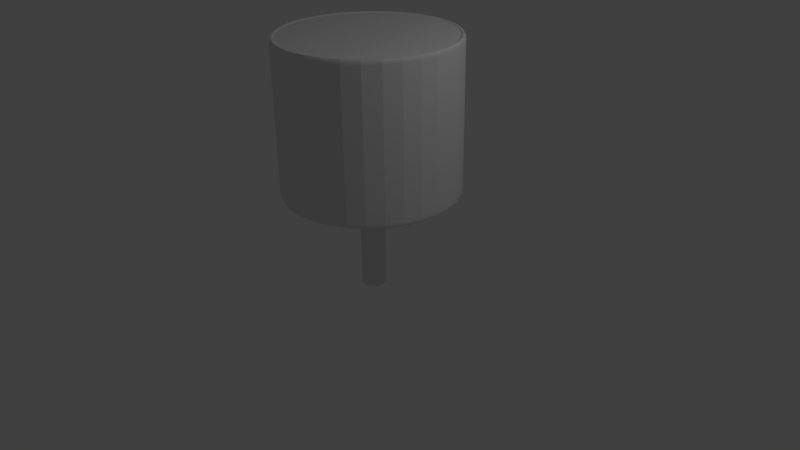 # Source: mallet.blend  (saved by Blender 2.68.0; exported with 4.5.12 LTS)
import bpy
from mathutils import Matrix  # noqa: F401  (used for matrix-valued properties, if any)

bpy.ops.wm.read_factory_settings(use_empty=True)
scene = bpy.context.scene
scene.name = 'Scene'

# ---- collections
col_collection_1 = bpy.data.collections.new('Collection 1'); scene.collection.children.link(col_collection_1)

# ---- materials (node trees are filled in below, after node groups)
mat_mallethead = bpy.data.materials.new('malletHead')
mat_mallethead.alpha_threshold = 0.0
mat_mallethead.use_transparent_shadow = False
mat_mallethead.roughness = 0.5
mat_mallethead.line_color = (0.0, 0.0, 0.0, 1.0)
mat_mallethandle = bpy.data.materials.new('malletHandle')
mat_mallethandle.alpha_threshold = 0.0
mat_mallethandle.use_transparent_shadow = False
mat_mallethandle.roughness = 0.5
mat_mallethandle.line_color = (0.0, 0.0, 0.0, 1.0)

# ---- material node trees

# ---- world
world_world = bpy.data.worlds.new('World'); scene.world = world_world
world_world.color = (0.05088, 0.05088, 0.05088)
world_world.use_sun_shadow = False
world_world.sun_shadow_jitter_overblur = 0.0
world_world.cycles.sampling_method = 'MANUAL'
world_world.cycles.sample_map_resolution = 256

# ---- cameras
cam_camera = bpy.data.cameras.new('Camera')
cam_camera.clip_end = 100.0
cam_camera.lens = 35.0
cam_camera.sensor_width = 32.0
cam_camera.sensor_height = 18.0
cam_camera.ortho_scale = 7.314
cam_camera.dof.focus_distance = 0.0
cam_camera.dof.aperture_fstop = 128.0

# ---- lights
light_lamp = bpy.data.lights.new('Lamp', 'POINT')
light_lamp.transmission_factor = 0.0
light_lamp.cutoff_distance = 30.0
light_lamp.energy = 100.0
light_lamp.shadow_buffer_clip_start = 1.001
light_lamp.shadow_soft_size = 0.1
light_lamp.shadow_maximum_resolution = 0.006
light_lamp.use_absolute_resolution = True
light_lamp.cycles.use_multiple_importance_sampling = False

# ---- meshes
me_cylinder_001 = bpy.data.meshes.new('Cylinder.001')
me_cylinder_001.from_pydata([(0.0, 0.1551, -0.3849), (0.0, 0.1551, 1.115), (0.05935, 0.1433, -0.3849), (0.05935, 0.1433, 1.115), (0.1097, 0.1097, -0.3849), (0.1097, 0.1097, 1.115), (0.1433, 0.05935, -0.3849), (0.1433, 0.05935, 1.115), (0.1551, -6.78e-09, -0.3849), (0.1551, -6.78e-09, 1.115), (0.1433, -0.05935, -0.3849), (0.1433, -0.05935, 1.115), (0.1097, -0.1097, -0.3849), (0.1097, -0.1097, 1.115), (0.05935, -0.1433, -0.3849), (0.05935, -0.1433, 1.115), (2.342e-08, -0.1551, -0.3849), (2.342e-08, -0.1551, 1.115), (-0.05935, -0.1433, -0.3849), (-0.05935, -0.1433, 1.115), (-0.1097, -0.1097, -0.3849), (-0.1097, -0.1097, 1.115), (-0.1433, -0.05935, -0.3849), (-0.1433, -0.05935, 1.115), (-0.1551, 1.85e-09, -0.3849), (-0.1551, 1.85e-09, 1.115), (-0.1433, 0.05935, -0.3849), (-0.1433, 0.05935, 1.115), (-0.1097, 0.1097, -0.3849), (-0.1097, 0.1097, 1.115), (-0.05935, 0.1433, -0.3849), (-0.05935, 0.1433, 1.115), (0.05935, -0.1433, -0.3849), (0.05935, -0.1433, 1.115), (-6.706e-08, 1.125, 2.815), (2.012e-07, 1.068, 2.852), (-6.706e-08, 1.121, 2.84), (2.012e-07, 1.108, 2.862), (2.012e-07, 1.09, 2.863), (0.2195, 1.103, 2.815), (0.2084, 1.048, 2.852), (0.2186, 1.099, 2.84), (0.2162, 1.087, 2.862), (0.2127, 1.069, 2.863), (0.4305, 1.039, 2.815), (0.4089, 0.9871, 2.852), (0.4288, 1.035, 2.84), (0.4241, 1.024, 2.862), (0.4171, 1.007, 2.863), (0.625, 0.9354, 2.815), (0.5936, 0.8884, 2.852), (0.6226, 0.9318, 2.84), (0.6158, 0.9215, 2.862), (0.6056, 0.9063, 2.863), (0.7955, 0.7955, 2.815), (0.7555, 0.7555, 2.852), (0.7924, 0.7924, 2.84), (0.7837, 0.7837, 2.862), (0.7708, 0.7708, 2.863), (0.9354, 0.625, 2.815), (0.8884, 0.5936, 2.852), (0.9318, 0.6226, 2.84), (0.9215, 0.6158, 2.862), (0.9063, 0.6056, 2.863), (1.039, 0.4305, 2.815), (0.9871, 0.4089, 2.852), (1.035, 0.4288, 2.84), (1.024, 0.4241, 2.862), (1.007, 0.4171, 2.863), (1.103, 0.2195, 2.815), (1.048, 0.2084, 2.852), (1.099, 0.2186, 2.84), (1.087, 0.2162, 2.862), (1.069, 0.2127, 2.863), (1.125, 8.494e-08, 2.815), (1.068, 6.706e-08, 2.852), (1.121, 8.172e-08, 2.84), (1.108, 7.727e-08, 2.862), (1.09, 7.216e-08, 2.863), (1.103, -0.2195, 2.815), (1.048, -0.2084, 2.852), (1.099, -0.2186, 2.84), (1.087, -0.2162, 2.862), (1.069, -0.2127, 2.863), (1.039, -0.4305, 2.815), (0.9871, -0.4089, 2.852), (1.035, -0.4288, 2.84), (1.024, -0.4241, 2.862), (1.007, -0.4171, 2.863), (0.9354, -0.625, 2.815), (0.8884, -0.5936, 2.852), (0.9318, -0.6226, 2.84), (0.9215, -0.6158, 2.862), (0.9063, -0.6056, 2.863), (0.7955, -0.7955, 2.815), (0.7555, -0.7555, 2.852), (0.7924, -0.7924, 2.84), (0.7837, -0.7837, 2.862), (0.7708, -0.7708, 2.863), (0.625, -0.9354, 2.815), (0.5936, -0.8884, 2.852), (0.6226, -0.9318, 2.84), (0.6158, -0.9215, 2.862), (0.6056, -0.9063, 2.863), (0.4305, -1.039, 2.815), (0.4089, -0.9871, 2.852), (0.4288, -1.035, 2.84), (0.4241, -1.024, 2.862), (0.4171, -1.007, 2.863), (0.2195, -1.103, 2.815), (0.2084, -1.048, 2.852), (0.2186, -1.099, 2.84), (0.2162, -1.087, 2.862), (0.2127, -1.069, 2.863), (-3.353e-07, -1.125, 2.815), (-3.353e-07, -1.068, 2.852), (-3.353e-07, -1.121, 2.84), (-3.353e-07, -1.108, 2.862), (-3.353e-07, -1.09, 2.863), (-0.2195, -1.103, 2.815), (-0.2084, -1.048, 2.852), (-0.2186, -1.099, 2.84), (-0.2162, -1.087, 2.862), (-0.2127, -1.069, 2.863), (-0.4305, -1.039, 2.815), (-0.4089, -0.9871, 2.852), (-0.4288, -1.035, 2.84), (-0.4241, -1.024, 2.862), (-0.4171, -1.007, 2.863), (-0.625, -0.9354, 2.815), (-0.5936, -0.8884, 2.852), (-0.6226, -0.9318, 2.84), (-0.6158, -0.9215, 2.862), (-0.6056, -0.9063, 2.863), (-0.7955, -0.7955, 2.815), (-0.7555, -0.7555, 2.852), (-0.7924, -0.7924, 2.84), (-0.7837, -0.7837, 2.862), (-0.7708, -0.7708, 2.863), (-0.9354, -0.625, 2.815), (-0.8884, -0.5936, 2.852), (-0.9318, -0.6226, 2.84), (-0.9215, -0.6158, 2.862), (-0.9063, -0.6056, 2.863), (-1.039, -0.4305, 2.815), (-0.9871, -0.4089, 2.852), (-1.035, -0.4288, 2.84), (-1.024, -0.4241, 2.862), (-1.007, -0.4171, 2.863), (-1.103, -0.2195, 2.815), (-1.048, -0.2084, 2.852), (-1.099, -0.2186, 2.84), (-1.087, -0.2162, 2.862), (-1.069, -0.2127, 2.863), (-1.125, 1.086e-06, 2.815), (-1.068, 1.324e-06, 2.852), (-1.121, 1.146e-06, 2.84), (-1.108, 1.212e-06, 2.862), (-1.09, 1.274e-06, 2.863), (-1.103, 0.2195, 2.815), (-1.048, 0.2085, 2.852), (-1.099, 0.2186, 2.84), (-1.087, 0.2162, 2.862), (-1.069, 0.2127, 2.863), (-1.039, 0.4305, 2.815), (-0.9871, 0.4089, 2.852), (-1.035, 0.4288, 2.84), (-1.024, 0.4241, 2.862), (-1.007, 0.4171, 2.863), (-0.9354, 0.625, 2.815), (-0.8884, 0.5936, 2.852), (-0.9318, 0.6226, 2.84), (-0.9215, 0.6158, 2.862), (-0.9063, 0.6056, 2.863), (-0.7955, 0.7955, 2.815), (-0.7555, 0.7555, 2.852), (-0.7924, 0.7924, 2.84), (-0.7837, 0.7837, 2.862), (-0.7708, 0.7708, 2.863), (-0.625, 0.9354, 2.815), (-0.5936, 0.8884, 2.852), (-0.6226, 0.9318, 2.84), (-0.6158, 0.9215, 2.862), (-0.6056, 0.9063, 2.863), (-0.4305, 1.039, 2.815), (-0.4089, 0.9871, 2.852), (-0.4288, 1.035, 2.84), (-0.4241, 1.024, 2.862), (-0.4171, 1.007, 2.863), (-0.2195, 1.103, 2.815), (-0.2084, 1.048, 2.852), (-0.2186, 1.099, 2.84), (-0.2162, 1.087, 2.862), (-0.2127, 1.069, 2.863), (-6.706e-08, 1.125, 0.9691), (2.012e-07, 1.068, 0.929), (-6.706e-08, 1.121, 0.9404), (2.012e-07, 1.108, 0.9161), (2.012e-07, 1.09, 0.9154), (0.2195, 1.103, 0.9691), (0.2084, 1.048, 0.929), (0.2186, 1.099, 0.9404), (0.2162, 1.087, 0.9161), (0.2127, 1.069, 0.9154), (0.4305, 1.039, 0.9691), (0.4089, 0.9871, 0.929), (0.4288, 1.035, 0.9404), (0.4241, 1.024, 0.9161), (0.4171, 1.007, 0.9154), (0.625, 0.9354, 0.9691), (0.5936, 0.8884, 0.929), (0.6226, 0.9318, 0.9404), (0.6158, 0.9215, 0.9161), (0.6056, 0.9063, 0.9154), (0.7955, 0.7955, 0.9691), (0.7555, 0.7555, 0.929), (0.7924, 0.7924, 0.9404), (0.7837, 0.7837, 0.9161), (0.7708, 0.7708, 0.9154), (0.9354, 0.625, 0.9691), (0.8884, 0.5936, 0.929), (0.9318, 0.6226, 0.9404), (0.9215, 0.6158, 0.9161), (0.9063, 0.6056, 0.9154), (1.039, 0.4305, 0.9691), (0.9871, 0.4089, 0.929), (1.035, 0.4288, 0.9404), (1.024, 0.4241, 0.9161), (1.007, 0.4171, 0.9154), (1.103, 0.2195, 0.9691), (1.048, 0.2084, 0.929), (1.099, 0.2186, 0.9404), (1.087, 0.2162, 0.9161), (1.069, 0.2127, 0.9154), (1.125, 8.494e-08, 0.9691), (1.068, 6.706e-08, 0.929), (1.121, 8.172e-08, 0.9404), (1.108, 7.727e-08, 0.9161), (1.09, 7.216e-08, 0.9154), (1.103, -0.2195, 0.9691), (1.048, -0.2084, 0.929), (1.099, -0.2186, 0.9404), (1.087, -0.2162, 0.9161), (1.069, -0.2127, 0.9154), (1.039, -0.4305, 0.9691), (0.9871, -0.4089, 0.929), (1.035, -0.4288, 0.9404), (1.024, -0.4241, 0.9161), (1.007, -0.4171, 0.9154), (0.9354, -0.625, 0.9691), (0.8884, -0.5936, 0.929), (0.9318, -0.6226, 0.9404), (0.9215, -0.6158, 0.9161), (0.9063, -0.6056, 0.9154), (0.7955, -0.7955, 0.9691), (0.7555, -0.7555, 0.929), (0.7924, -0.7924, 0.9404), (0.7837, -0.7837, 0.9161), (0.7708, -0.7708, 0.9154), (0.625, -0.9354, 0.9691), (0.5936, -0.8884, 0.929), (0.6226, -0.9318, 0.9404), (0.6158, -0.9215, 0.9161), (0.6056, -0.9063, 0.9154), (0.4305, -1.039, 0.9691), (0.4089, -0.9871, 0.929), (0.4288, -1.035, 0.9404), (0.4241, -1.024, 0.9161), (0.4171, -1.007, 0.9154), (0.2195, -1.103, 0.9691), (0.2084, -1.048, 0.929), (0.2186, -1.099, 0.9404), (0.2162, -1.087, 0.9161), (0.2127, -1.069, 0.9154), (-3.353e-07, -1.125, 0.9691), (-3.353e-07, -1.068, 0.929), (-3.353e-07, -1.121, 0.9404), (-3.353e-07, -1.108, 0.9161), (-3.353e-07, -1.09, 0.9154), (-0.2195, -1.103, 0.9691), (-0.2084, -1.048, 0.929), (-0.2186, -1.099, 0.9404), (-0.2162, -1.087, 0.9161), (-0.2127, -1.069, 0.9154), (-0.4305, -1.039, 0.9691), (-0.4089, -0.9871, 0.929), (-0.4288, -1.035, 0.9404), (-0.4241, -1.024, 0.9161), (-0.4171, -1.007, 0.9154), (-0.625, -0.9354, 0.9691), (-0.5936, -0.8884, 0.929), (-0.6226, -0.9318, 0.9404), (-0.6158, -0.9215, 0.9161), (-0.6056, -0.9063, 0.9154), (-0.7955, -0.7955, 0.9691), (-0.7555, -0.7555, 0.929), (-0.7924, -0.7924, 0.9404), (-0.7837, -0.7837, 0.9161), (-0.7708, -0.7708, 0.9154), (-0.9354, -0.625, 0.9691), (-0.8884, -0.5936, 0.929), (-0.9318, -0.6226, 0.9404), (-0.9215, -0.6158, 0.9161), (-0.9063, -0.6056, 0.9154), (-1.039, -0.4305, 0.9691), (-0.9871, -0.4089, 0.929), (-1.035, -0.4288, 0.9404), (-1.024, -0.4241, 0.9161), (-1.007, -0.4171, 0.9154), (-1.103, -0.2195, 0.9691), (-1.048, -0.2084, 0.929), (-1.099, -0.2186, 0.9404), (-1.087, -0.2162, 0.9161), (-1.069, -0.2127, 0.9154), (-1.125, 1.086e-06, 0.9691), (-1.068, 1.324e-06, 0.929), (-1.121, 1.146e-06, 0.9404), (-1.108, 1.212e-06, 0.9161), (-1.09, 1.274e-06, 0.9154), (-1.103, 0.2195, 0.9691), (-1.048, 0.2085, 0.929), (-1.099, 0.2186, 0.9404), (-1.087, 0.2162, 0.9161), (-1.069, 0.2127, 0.9154), (-1.039, 0.4305, 0.9691), (-0.9871, 0.4089, 0.929), (-1.035, 0.4288, 0.9404), (-1.024, 0.4241, 0.9161), (-1.007, 0.4171, 0.9154), (-0.9354, 0.625, 0.9691), (-0.8884, 0.5936, 0.929), (-0.9318, 0.6226, 0.9404), (-0.9215, 0.6158, 0.9161), (-0.9063, 0.6056, 0.9154), (-0.7955, 0.7955, 0.9691), (-0.7555, 0.7555, 0.929), (-0.7924, 0.7924, 0.9404), (-0.7837, 0.7837, 0.9161), (-0.7708, 0.7708, 0.9154), (-0.625, 0.9354, 0.9691), (-0.5936, 0.8884, 0.929), (-0.6226, 0.9318, 0.9404), (-0.6158, 0.9215, 0.9161), (-0.6056, 0.9063, 0.9154), (-0.4305, 1.039, 0.9691), (-0.4089, 0.9871, 0.929), (-0.4288, 1.035, 0.9404), (-0.4241, 1.024, 0.9161), (-0.4171, 1.007, 0.9154), (-0.2195, 1.103, 0.9691), (-0.2084, 1.048, 0.929), (-0.2186, 1.099, 0.9404), (-0.2162, 1.087, 0.9161), (-0.2127, 1.069, 0.9154), (-0.2195, 1.103, 1.888), (0.0, 1.125, 1.888), (0.2195, 1.103, 1.888), (0.4305, 1.039, 1.888), (0.625, 0.9354, 1.888), (0.7955, 0.7955, 1.888), (0.9354, 0.625, 1.888), (1.039, 0.4305, 1.888), (1.103, 0.2195, 1.888), (1.125, 8.494e-08, 1.888), (1.103, -0.2195, 1.888), (1.039, -0.4305, 1.888), (0.9354, -0.625, 1.888), (0.7955, -0.7955, 1.888), (0.625, -0.9354, 1.888), (0.4305, -1.039, 1.888), (0.2195, -1.103, 1.888), (-2.682e-07, -1.125, 1.888), (-0.2195, -1.103, 1.888), (-0.4305, -1.039, 1.888), (-0.625, -0.9354, 1.888), (-0.7955, -0.7955, 1.888), (-0.9354, -0.625, 1.888), (-1.039, -0.4305, 1.888), (-1.103, -0.2195, 1.888), (-1.125, 1.086e-06, 1.888), (-1.103, 0.2195, 1.888), (-1.039, 0.4305, 1.888), (-0.9354, 0.625, 1.888), (-0.7955, 0.7955, 1.888), (-0.625, 0.9354, 1.888), (-0.4305, 1.039, 1.888)], [(33, 32)], [(0, 1, 3, 2), (2, 3, 5, 4), (4, 5, 7, 6), (6, 7, 9, 8), (8, 9, 11, 10), (10, 11, 13, 12), (12, 13, 15, 14), (14, 15, 17, 16), (16, 17, 19, 18), (18, 19, 21, 20), (20, 21, 23, 22), (22, 23, 25, 24), (24, 25, 27, 26), (26, 27, 29, 28), (3, 1, 31, 29, 27, 25, 23, 21, 19, 17, 15, 13, 11, 9, 7, 5), (30, 31, 1, 0), (28, 29, 31, 30), (0, 2, 4, 6, 8, 10, 12, 14, 16, 18, 20, 22, 24, 26, 28, 30), (355, 34, 39, 356), (358, 49, 54, 359), (359, 54, 59, 360), (360, 59, 64, 361), (361, 64, 69, 362), (362, 69, 74, 363), (363, 74, 79, 364), (364, 79, 84, 365), (365, 84, 89, 366), (366, 89, 94, 367), (367, 94, 99, 368), (368, 99, 104, 369), (369, 104, 109, 370), (370, 109, 114, 371), (371, 114, 119, 372), (372, 119, 124, 373), (373, 124, 129, 374), (374, 129, 134, 375), (375, 134, 139, 376), (376, 139, 144, 377), (377, 144, 149, 378), (378, 149, 154, 379), (379, 154, 159, 380), (380, 159, 164, 381), (381, 164, 169, 382), (382, 169, 174, 383), (383, 174, 179, 384), (384, 179, 184, 385), (385, 184, 189, 354), (357, 44, 49, 358), (40, 35, 190, 185, 180, 175, 170, 165, 160, 155, 150, 145, 140, 135, 130, 125, 120, 115, 110, 105, 100, 95, 90, 85, 80, 75, 70, 65, 60, 55, 50, 45), (354, 189, 34, 355), (39, 34, 36, 41), (41, 36, 37, 42), (42, 37, 38, 43), (43, 38, 35, 40), (44, 39, 41, 46), (46, 41, 42, 47), (47, 42, 43, 48), (48, 43, 40, 45), (49, 44, 46, 51), (51, 46, 47, 52), (52, 47, 48, 53), (53, 48, 45, 50), (54, 49, 51, 56), (56, 51, 52, 57), (57, 52, 53, 58), (58, 53, 50, 55), (59, 54, 56, 61), (61, 56, 57, 62), (62, 57, 58, 63), (63, 58, 55, 60), (64, 59, 61, 66), (66, 61, 62, 67), (67, 62, 63, 68), (68, 63, 60, 65), (69, 64, 66, 71), (71, 66, 67, 72), (72, 67, 68, 73), (73, 68, 65, 70), (74, 69, 71, 76), (76, 71, 72, 77), (77, 72, 73, 78), (78, 73, 70, 75), (79, 74, 76, 81), (81, 76, 77, 82), (82, 77, 78, 83), (83, 78, 75, 80), (84, 79, 81, 86), (86, 81, 82, 87), (87, 82, 83, 88), (88, 83, 80, 85), (89, 84, 86, 91), (91, 86, 87, 92), (92, 87, 88, 93), (93, 88, 85, 90), (94, 89, 91, 96), (96, 91, 92, 97), (97, 92, 93, 98), (98, 93, 90, 95), (99, 94, 96, 101), (101, 96, 97, 102), (102, 97, 98, 103), (103, 98, 95, 100), (104, 99, 101, 106), (106, 101, 102, 107), (107, 102, 103, 108), (108, 103, 100, 105), (109, 104, 106, 111), (111, 106, 107, 112), (112, 107, 108, 113), (113, 108, 105, 110), (114, 109, 111, 116), (116, 111, 112, 117), (117, 112, 113, 118), (118, 113, 110, 115), (119, 114, 116, 121), (121, 116, 117, 122), (122, 117, 118, 123), (123, 118, 115, 120), (124, 119, 121, 126), (126, 121, 122, 127), (127, 122, 123, 128), (128, 123, 120, 125), (129, 124, 126, 131), (131, 126, 127, 132), (132, 127, 128, 133), (133, 128, 125, 130), (134, 129, 131, 136), (136, 131, 132, 137), (137, 132, 133, 138), (138, 133, 130, 135), (139, 134, 136, 141), (141, 136, 137, 142), (142, 137, 138, 143), (143, 138, 135, 140), (144, 139, 141, 146), (146, 141, 142, 147), (147, 142, 143, 148), (148, 143, 140, 145), (149, 144, 146, 151), (151, 146, 147, 152), (152, 147, 148, 153), (153, 148, 145, 150), (154, 149, 151, 156), (156, 151, 152, 157), (157, 152, 153, 158), (158, 153, 150, 155), (159, 154, 156, 161), (161, 156, 157, 162), (162, 157, 158, 163), (163, 158, 155, 160), (164, 159, 161, 166), (166, 161, 162, 167), (167, 162, 163, 168), (168, 163, 160, 165), (169, 164, 166, 171), (171, 166, 167, 172), (172, 167, 168, 173), (173, 168, 165, 170), (174, 169, 171, 176), (176, 171, 172, 177), (177, 172, 173, 178), (178, 173, 170, 175), (179, 174, 176, 181), (181, 176, 177, 182), (182, 177, 178, 183), (183, 178, 175, 180), (184, 179, 181, 186), (186, 181, 182, 187), (187, 182, 183, 188), (188, 183, 180, 185), (189, 184, 186, 191), (191, 186, 187, 192), (192, 187, 188, 193), (193, 188, 185, 190), (34, 189, 191, 36), (36, 191, 192, 37), (37, 192, 193, 38), (38, 193, 190, 35), (356, 39, 44, 357), (355, 356, 199, 194), (358, 359, 214, 209), (359, 360, 219, 214), (360, 361, 224, 219), (361, 362, 229, 224), (362, 363, 234, 229), (363, 364, 239, 234), (364, 365, 244, 239), (365, 366, 249, 244), (366, 367, 254, 249), (367, 368, 259, 254), (368, 369, 264, 259), (369, 370, 269, 264), (370, 371, 274, 269), (371, 372, 279, 274), (372, 373, 284, 279), (373, 374, 289, 284), (374, 375, 294, 289), (375, 376, 299, 294), (376, 377, 304, 299), (377, 378, 309, 304), (378, 379, 314, 309), (379, 380, 319, 314), (380, 381, 324, 319), (381, 382, 329, 324), (382, 383, 334, 329), (383, 384, 339, 334), (384, 385, 344, 339), (385, 354, 349, 344), (357, 358, 209, 204), (200, 205, 210, 215, 220, 225, 230, 235, 240, 245, 250, 255, 260, 265, 270, 275, 280, 285, 290, 295, 300, 305, 310, 315, 320, 325, 330, 335, 340, 345, 350, 195), (354, 355, 194, 349), (199, 201, 196, 194), (201, 202, 197, 196), (202, 203, 198, 197), (203, 200, 195, 198), (204, 206, 201, 199), (206, 207, 202, 201), (207, 208, 203, 202), (208, 205, 200, 203), (209, 211, 206, 204), (211, 212, 207, 206), (212, 213, 208, 207), (213, 210, 205, 208), (214, 216, 211, 209), (216, 217, 212, 211), (217, 218, 213, 212), (218, 215, 210, 213), (219, 221, 216, 214), (221, 222, 217, 216), (222, 223, 218, 217), (223, 220, 215, 218), (224, 226, 221, 219), (226, 227, 222, 221), (227, 228, 223, 222), (228, 225, 220, 223), (229, 231, 226, 224), (231, 232, 227, 226), (232, 233, 228, 227), (233, 230, 225, 228), (234, 236, 231, 229), (236, 237, 232, 231), (237, 238, 233, 232), (238, 235, 230, 233), (239, 241, 236, 234), (241, 242, 237, 236), (242, 243, 238, 237), (243, 240, 235, 238), (244, 246, 241, 239), (246, 247, 242, 241), (247, 248, 243, 242), (248, 245, 240, 243), (249, 251, 246, 244), (251, 252, 247, 246), (252, 253, 248, 247), (253, 250, 245, 248), (254, 256, 251, 249), (256, 257, 252, 251), (257, 258, 253, 252), (258, 255, 250, 253), (259, 261, 256, 254), (261, 262, 257, 256), (262, 263, 258, 257), (263, 260, 255, 258), (264, 266, 261, 259), (266, 267, 262, 261), (267, 268, 263, 262), (268, 265, 260, 263), (269, 271, 266, 264), (271, 272, 267, 266), (272, 273, 268, 267), (273, 270, 265, 268), (274, 276, 271, 269), (276, 277, 272, 271), (277, 278, 273, 272), (278, 275, 270, 273), (279, 281, 276, 274), (281, 282, 277, 276), (282, 283, 278, 277), (283, 280, 275, 278), (284, 286, 281, 279), (286, 287, 282, 281), (287, 288, 283, 282), (288, 285, 280, 283), (289, 291, 286, 284), (291, 292, 287, 286), (292, 293, 288, 287), (293, 290, 285, 288), (294, 296, 291, 289), (296, 297, 292, 291), (297, 298, 293, 292), (298, 295, 290, 293), (299, 301, 296, 294), (301, 302, 297, 296), (302, 303, 298, 297), (303, 300, 295, 298), (304, 306, 301, 299), (306, 307, 302, 301), (307, 308, 303, 302), (308, 305, 300, 303), (309, 311, 306, 304), (311, 312, 307, 306), (312, 313, 308, 307), (313, 310, 305, 308), (314, 316, 311, 309), (316, 317, 312, 311), (317, 318, 313, 312), (318, 315, 310, 313), (319, 321, 316, 314), (321, 322, 317, 316), (322, 323, 318, 317), (323, 320, 315, 318), (324, 326, 321, 319), (326, 327, 322, 321), (327, 328, 323, 322), (328, 325, 320, 323), (329, 331, 326, 324), (331, 332, 327, 326), (332, 333, 328, 327), (333, 330, 325, 328), (334, 336, 331, 329), (336, 337, 332, 331), (337, 338, 333, 332), (338, 335, 330, 333), (339, 341, 336, 334), (341, 342, 337, 336), (342, 343, 338, 337), (343, 340, 335, 338), (344, 346, 341, 339), (346, 347, 342, 341), (347, 348, 343, 342), (348, 345, 340, 343), (349, 351, 346, 344), (351, 352, 347, 346), (352, 353, 348, 347), (353, 350, 345, 348), (194, 196, 351, 349), (196, 197, 352, 351), (197, 198, 353, 352), (198, 195, 350, 353), (356, 357, 204, 199)])
me_cylinder_001.polygons.foreach_set('material_index', [1, 1, 1, 1, 1, 1, 1, 1, 1, 1, 1, 1, 1, 1, 1, 1, 1, 1, 0, 0, 0, 0, 0, 0, 0, 0, 0, 0, 0, 0, 0, 0, 0, 0, 0, 0, 0, 0, 0, 0, 0, 0, 0, 0, 0, 0, 0, 0, 1, 0, 0, 0, 0, 0, 0, 0, 0, 0, 0, 0, 0, 0, 0, 0, 0, 0, 0, 0, 0, 0, 0, 0, 0, 0, 0, 0, 0, 0, 0, 0, 0, 0, 0, 0, 0, 0, 0, 0, 0, 0, 0, 0, 0, 0, 0, 0, 0, 0, 0, 0, 0, 0, 0, 0, 0, 0, 0, 0, 0, 0, 0, 0, 0, 0, 0, 0, 0, 0, 0, 0, 0, 0, 0, 0, 0, 0, 0, 0, 0, 0, 0, 0, 0, 0, 0, 0, 0, 0, 0, 0, 0, 0, 0, 0, 0, 0, 0, 0, 0, 0, 0, 0, 0, 0, 0, 0, 0, 0, 0, 0, 0, 0, 0, 0, 0, 0, 0, 0, 0, 0, 0, 0, 0, 0, 0, 0, 0, 0, 0, 0, 0, 0, 0, 0, 0, 0, 0, 0, 0, 0, 0, 0, 0, 0, 0, 0, 0, 0, 0, 0, 0, 0, 0, 0, 0, 0, 0, 0, 0, 1, 0, 0, 0, 0, 0, 0, 0, 0, 0, 0, 0, 0, 0, 0, 0, 0, 0, 0, 0, 0, 0, 0, 0, 0, 0, 0, 0, 0, 0, 0, 0, 0, 0, 0, 0, 0, 0, 0, 0, 0, 0, 0, 0, 0, 0, 0, 0, 0, 0, 0, 0, 0, 0, 0, 0, 0, 0, 0, 0, 0, 0, 0, 0, 0, 0, 0, 0, 0, 0, 0, 0, 0, 0, 0, 0, 0, 0, 0, 0, 0, 0, 0, 0, 0, 0, 0, 0, 0, 0, 0, 0, 0, 0, 0, 0, 0, 0, 0, 0, 0, 0, 0, 0, 0, 0, 0, 0, 0, 0, 0, 0, 0, 0, 0, 0, 0, 0, 0, 0, 0, 0, 0, 0, 0, 0, 0, 0, 0, 0, 0])
_uv = me_cylinder_001.uv_layers.new(name='UVMap')
_uv.uv.foreach_set('vector', [0.0, 0.0, 0.0, 0.0, 0.0, 0.0, 0.0, 0.0, 0.0, 0.0, 0.0, 0.0, 0.0, 0.0, 0.0, 0.0, 0.0, 0.0, 0.0, 0.0, 0.0, 0.0, 0.0, 0.0, 0.0, 0.0, 0.0, 0.0, 0.0, 0.0, 0.0, 0.0, 0.0, 0.0, 0.0, 0.0, 0.0, 0.0, 0.0, 0.0, 0.0, 0.0, 0.0, 0.0, 0.0, 0.0, 0.0, 0.0, 0.0, 0.0, 0.0, 0.0, 0.0, 0.0, 0.0, 0.0, 0.0, 0.0, 0.0, 0.0, 0.0, 0.0, 0.0, 0.0, 0.0, 0.0, 0.0, 0.0, 0.0, 0.0, 0.0, 0.0, 0.0, 0.0, 0.0, 0.0, 0.0, 0.0, 0.0, 0.0, 0.0, 0.0, 0.0, 0.0, 0.0, 0.0, 0.0, 0.0, 0.0, 0.0, 0.0, 0.0, 0.0, 0.0, 0.0, 0.0, 0.0, 0.0, 0.0, 0.0, 0.0, 0.0, 0.0, 0.0, 0.0, 0.0, 0.0, 0.0, 0.0, 0.0, 0.0, 0.0, 0.0, 0.0, 0.0, 0.0, 0.0, 0.0, 0.0, 0.0, 0.0, 0.0, 0.0, 0.0, 0.0, 0.0, 0.0, 0.0, 0.0, 0.0, 0.0, 0.0, 0.0, 0.0, 0.0, 0.0, 0.0, 0.0, 0.0, 0.0, 0.0, 0.0, 0.0, 0.0, 0.0, 0.0, 0.0, 0.0, 0.0, 0.0, 0.0, 0.0, 0.0, 0.0, 0.0, 0.0, 0.0, 0.0, 0.0, 0.0, 0.0, 0.0, 0.0, 0.0, 0.0, 0.0, 0.0, 0.0, 0.0, 0.0, 0.0, 0.0, 0.0, 0.0, 0.0, 0.0, 0.0, 0.0, 0.0, 0.0, 0.0, 0.0, 0.0, 0.0, 0.0, 0.0, 0.0, 0.0, 0.0, 0.0, 0.0, 0.0, 0.000155, 0.2908, 0.0002054, 0.02805, 0.06268, 0.02806, 0.06264, 0.2908, 0.1876, 0.2908, 0.1876, 0.02808, 0.2501, 0.02809, 0.2501, 0.2908, 0.2501, 0.2908, 0.2501, 0.02809, 0.3126, 0.02809, 0.3126, 0.2908, 0.3126, 0.2908, 0.3126, 0.02809, 0.3751, 0.02809, 0.3751, 0.2908, 0.3751, 0.2908, 0.3751, 0.02809, 0.4376, 0.02809, 0.4375, 0.2908, 0.4375, 0.2908, 0.4376, 0.02809, 0.5, 0.02809, 0.5, 0.2908, 0.5, 0.2908, 0.5, 0.02809, 0.5625, 0.0281, 0.5625, 0.2908, 0.5625, 0.2908, 0.5625, 0.0281, 0.625, 0.0281, 0.625, 0.2908, 0.625, 0.2908, 0.625, 0.0281, 0.6875, 0.0281, 0.6875, 0.2908, 0.6875, 0.2908, 0.6875, 0.0281, 0.75, 0.0281, 0.75, 0.2908, 0.75, 0.2908, 0.75, 0.0281, 0.8124, 0.0281, 0.8124, 0.2908, 0.8124, 0.2908, 0.8124, 0.0281, 0.8749, 0.0281, 0.8749, 0.2908, 0.8749, 0.2908, 0.8749, 0.0281, 0.9374, 0.0281, 0.9374, 0.2908, 0.9374, 0.2908, 0.9374, 0.0281, 0.9999, 0.0281, 0.9999, 0.2908, 0.0001754, 0.2905, 0.000244, 0.02769, 0.06275, 0.02771, 0.06268, 0.2905, 0.06268, 0.2905, 0.06275, 0.02771, 0.1253, 0.02773, 0.1252, 0.2906, 0.1252, 0.2906, 0.1253, 0.02773, 0.1878, 0.02774, 0.1877, 0.2906, 0.1877, 0.2906, 0.1878, 0.02774, 0.2503, 0.02776, 0.2502, 0.2906, 0.2502, 0.2906, 0.2503, 0.02776, 0.3128, 0.02778, 0.3127, 0.2906, 0.3127, 0.2906, 0.3128, 0.02778, 0.3753, 0.0278, 0.3752, 0.2906, 0.3752, 0.2906, 0.3753, 0.0278, 0.4378, 0.02783, 0.4377, 0.2906, 0.4377, 0.2906, 0.4378, 0.02783, 0.5003, 0.02785, 0.5002, 0.2907, 0.5002, 0.2907, 0.5003, 0.02785, 0.5628, 0.02789, 0.5627, 0.2907, 0.5627, 0.2907, 0.5628, 0.02789, 0.6253, 0.02792, 0.6252, 0.2907, 0.6252, 0.2907, 0.6253, 0.02792, 0.6878, 0.02795, 0.6877, 0.2907, 0.6877, 0.2907, 0.6878, 0.02795, 0.7503, 0.02797, 0.7502, 0.2907, 0.7502, 0.2907, 0.7503, 0.02797, 0.8128, 0.028, 0.8127, 0.2907, 0.8127, 0.2907, 0.8128, 0.028, 0.8752, 0.02802, 0.8752, 0.2908, 0.8752, 0.2908, 0.8752, 0.02802, 0.9377, 0.02804, 0.9377, 0.2908, 0.1251, 0.2908, 0.1252, 0.02807, 0.1876, 0.02808, 0.1876, 0.2908, 0.0794, 0.5733, 0.05473, 0.5568, 0.03374, 0.5358, 0.01726, 0.5112, 0.005903, 0.4838, 0.000114, 0.4547, 0.000114, 0.425, 0.005903, 0.3959, 0.01726, 0.3685, 0.03374, 0.3438, 0.05473, 0.3228, 0.0794, 0.3063, 0.1068, 0.295, 0.1359, 0.2892, 0.1656, 0.2892, 0.1947, 0.295, 0.2221, 0.3063, 0.2468, 0.3228, 0.2678, 0.3438, 0.2842, 0.3685, 0.2956, 0.3959, 0.3014, 0.425, 0.3014, 0.4547, 0.2956, 0.4838, 0.2842, 0.5112, 0.2678, 0.5358, 0.2468, 0.5568, 0.2221, 0.5733, 0.1947, 0.5847, 0.1656, 0.5905, 0.1359, 0.5905, 0.1068, 0.5847, 0.9377, 0.2908, 0.9377, 0.02804, 1.0, 0.02805, 1.0, 0.2908, 0.06268, 0.02806, 0.0002054, 0.02805, 0.0003285, 0.02077, 0.06256, 0.02078, 0.06256, 0.02078, 0.0003285, 0.02077, 0.000671, 0.01376, 0.06222, 0.01377, 0.06222, 0.01377, 0.000671, 0.01376, 0.00118, 0.00859, 0.06172, 0.008602, 0.06172, 0.008602, 0.00118, 0.00859, 0.00178, 0.00177, 0.06112, 0.001781, 0.1252, 0.02807, 0.06268, 0.02806, 0.06281, 0.02078, 0.125, 0.02079, 0.125, 0.02079, 0.06281, 0.02078, 0.06315, 0.01378, 0.1247, 0.01379, 0.1247, 0.01379, 0.06315, 0.01378, 0.06366, 0.008603, 0.1242, 0.008613, 0.1242, 0.008613, 0.06366, 0.008603, 0.06426, 0.001783, 0.1236, 0.001792, 0.1876, 0.02808, 0.1252, 0.02807, 0.1253, 0.02079, 0.1875, 0.0208, 0.1875, 0.0208, 0.1253, 0.02079, 0.1256, 0.01378, 0.1872, 0.01379, 0.1872, 0.01379, 0.1256, 0.01378, 0.1261, 0.008612, 0.1867, 0.008619, 0.1867, 0.008619, 0.1261, 0.008612, 0.1267, 0.001792, 0.1861, 0.001799, 0.2501, 0.02809, 0.1876, 0.02808, 0.1878, 0.0208, 0.25, 0.0208, 0.25, 0.0208, 0.1878, 0.0208, 0.1881, 0.01379, 0.2497, 0.0138, 0.2497, 0.0138, 0.1881, 0.01379, 0.1886, 0.008619, 0.2491, 0.008624, 0.2491, 0.008624, 0.1886, 0.008619, 0.1892, 0.001799, 0.2485, 0.001803, 0.3126, 0.02809, 0.2501, 0.02809, 0.2502, 0.0208, 0.3125, 0.0208, 0.3125, 0.0208, 0.2502, 0.0208, 0.2506, 0.0138, 0.3121, 0.0138, 0.3121, 0.0138, 0.2506, 0.0138, 0.2511, 0.008623, 0.3116, 0.008627, 0.3116, 0.008627, 0.2511, 0.008623, 0.2517, 0.001803, 0.311, 0.001806, 0.3751, 0.02809, 0.3126, 0.02809, 0.3127, 0.0208, 0.375, 0.02081, 0.375, 0.02081, 0.3127, 0.0208, 0.3131, 0.0138, 0.3746, 0.0138, 0.3746, 0.0138, 0.3131, 0.0138, 0.3136, 0.008627, 0.3741, 0.008629, 0.3741, 0.008629, 0.3136, 0.008627, 0.3142, 0.001806, 0.3735, 0.001808, 0.4376, 0.02809, 0.3751, 0.02809, 0.3752, 0.02081, 0.4374, 0.02081, 0.4374, 0.02081, 0.3752, 0.02081, 0.3755, 0.0138, 0.4371, 0.0138, 0.4371, 0.0138, 0.3755, 0.0138, 0.376, 0.008629, 0.4366, 0.00863, 0.4366, 0.00863, 0.376, 0.008629, 0.3766, 0.001808, 0.436, 0.001809, 0.5, 0.02809, 0.4376, 0.02809, 0.4377, 0.02081, 0.4999, 0.02081, 0.4999, 0.02081, 0.4377, 0.02081, 0.438, 0.0138, 0.4996, 0.0138, 0.4996, 0.0138, 0.438, 0.0138, 0.4385, 0.00863, 0.4991, 0.00863, 0.4991, 0.00863, 0.4385, 0.00863, 0.4391, 0.001809, 0.4985, 0.001809, 0.5625, 0.0281, 0.5, 0.02809, 0.5002, 0.02081, 0.5624, 0.02081, 0.5624, 0.02081, 0.5002, 0.02081, 0.5005, 0.0138, 0.5621, 0.0138, 0.5621, 0.0138, 0.5005, 0.0138, 0.501, 0.008631, 0.5615, 0.008632, 0.5615, 0.008632, 0.501, 0.008631, 0.5016, 0.00181, 0.5609, 0.001811, 0.625, 0.0281, 0.5625, 0.0281, 0.5626, 0.02081, 0.6249, 0.02081, 0.6249, 0.02081, 0.5626, 0.02081, 0.563, 0.0138, 0.6245, 0.01381, 0.6245, 0.01381, 0.563, 0.0138, 0.5635, 0.008632, 0.624, 0.008633, 0.624, 0.008633, 0.5635, 0.008632, 0.5641, 0.001811, 0.6234, 0.001812, 0.6875, 0.0281, 0.625, 0.0281, 0.6251, 0.02081, 0.6874, 0.02081, 0.6874, 0.02081, 0.6251, 0.02081, 0.6255, 0.01381, 0.687, 0.01381, 0.687, 0.01381, 0.6255, 0.01381, 0.626, 0.008633, 0.6865, 0.008635, 0.6865, 0.008635, 0.626, 0.008633, 0.6266, 0.001812, 0.6859, 0.001814, 0.75, 0.0281, 0.6875, 0.0281, 0.6876, 0.02081, 0.7498, 0.02081, 0.7498, 0.02081, 0.6876, 0.02081, 0.6879, 0.01381, 0.7495, 0.01381, 0.7495, 0.01381, 0.6879, 0.01381, 0.6885, 0.008634, 0.749, 0.008636, 0.749, 0.008636, 0.6885, 0.008634, 0.6891, 0.001813, 0.7484, 0.001815, 0.8124, 0.0281, 0.75, 0.0281, 0.7501, 0.02081, 0.8123, 0.02081, 0.8123, 0.02081, 0.7501, 0.02081, 0.7504, 0.01381, 0.812, 0.01381, 0.812, 0.01381, 0.7504, 0.01381, 0.7509, 0.008636, 0.8115, 0.008637, 0.8115, 0.008637, 0.7509, 0.008636, 0.7515, 0.001815, 0.8109, 0.001816, 0.8749, 0.0281, 0.8124, 0.0281, 0.8126, 0.02081, 0.8748, 0.02081, 0.8748, 0.02081, 0.8126, 0.02081, 0.8129, 0.01381, 0.8745, 0.01381, 0.8745, 0.01381, 0.8129, 0.01381, 0.8134, 0.008637, 0.874, 0.008637, 0.874, 0.008637, 0.8134, 0.008637, 0.814, 0.001815, 0.8734, 0.001816, 0.9374, 0.0281, 0.8749, 0.0281, 0.875, 0.02081, 0.9373, 0.02081, 0.9373, 0.02081, 0.875, 0.02081, 0.8754, 0.01381, 0.9369, 0.01381, 0.9369, 0.01381, 0.8754, 0.01381, 0.8759, 0.008637, 0.9364, 0.008638, 0.9364, 0.008638, 0.8759, 0.008637, 0.8765, 0.001816, 0.9358, 0.001817, 0.9999, 0.0281, 0.9374, 0.0281, 0.9375, 0.02081, 0.9998, 0.02081, 0.9998, 0.02081, 0.9375, 0.02081, 0.9379, 0.01381, 0.9994, 0.01381, 0.9994, 0.01381, 0.9379, 0.01381, 0.9384, 0.008638, 0.9989, 0.008637, 0.9989, 0.008637, 0.9384, 0.008638, 0.939, 0.001817, 0.9983, 0.001816, 0.06275, 0.02771, 0.000244, 0.02769, 0.0003676, 0.0204, 0.06263, 0.02042, 0.06263, 0.02042, 0.0003676, 0.0204, 0.0007106, 0.0134, 0.06229, 0.01341, 0.06229, 0.01341, 0.0007106, 0.0134, 0.00122, 0.008223, 0.06178, 0.008238, 0.06178, 0.008238, 0.00122, 0.008223, 0.001821, 0.0014, 0.06119, 0.001414, 0.1253, 0.02773, 0.06275, 0.02771, 0.06287, 0.02042, 0.1251, 0.02044, 0.1251, 0.02044, 0.06287, 0.02042, 0.06322, 0.01341, 0.1248, 0.01343, 0.1248, 0.01343, 0.06322, 0.01341, 0.06373, 0.008239, 0.1243, 0.008254, 0.1243, 0.008254, 0.06373, 0.008239, 0.06433, 0.001415, 0.1237, 0.00143, 0.1878, 0.02774, 0.1253, 0.02773, 0.1254, 0.02044, 0.1876, 0.02045, 0.1876, 0.02045, 0.1254, 0.02044, 0.1257, 0.01343, 0.1873, 0.01345, 0.1873, 0.01345, 0.1257, 0.01343, 0.1262, 0.008255, 0.1868, 0.008271, 0.1868, 0.008271, 0.1262, 0.008255, 0.1268, 0.001431, 0.1862, 0.001446, 0.2503, 0.02776, 0.1878, 0.02774, 0.1879, 0.02045, 0.2502, 0.02047, 0.2502, 0.02047, 0.1879, 0.02045, 0.1882, 0.01345, 0.2498, 0.01346, 0.2498, 0.01346, 0.1882, 0.01345, 0.1887, 0.00827, 0.2493, 0.008287, 0.2493, 0.008287, 0.1887, 0.00827, 0.1893, 0.001446, 0.2487, 0.001463, 0.3128, 0.02778, 0.2503, 0.02776, 0.2504, 0.02047, 0.3127, 0.02049, 0.3127, 0.02049, 0.2504, 0.02047, 0.2507, 0.01346, 0.3123, 0.01348, 0.3123, 0.01348, 0.2507, 0.01346, 0.2513, 0.008288, 0.3118, 0.008307, 0.3118, 0.008307, 0.2513, 0.008288, 0.2519, 0.001464, 0.3112, 0.001483, 0.3753, 0.0278, 0.3128, 0.02778, 0.3129, 0.02049, 0.3752, 0.02051, 0.3752, 0.02051, 0.3129, 0.02049, 0.3133, 0.01348, 0.3748, 0.0135, 0.3748, 0.0135, 0.3133, 0.01348, 0.3138, 0.008306, 0.3743, 0.008327, 0.3743, 0.008327, 0.3138, 0.008306, 0.3144, 0.001482, 0.3737, 0.001502, 0.4378, 0.02783, 0.3753, 0.0278, 0.3754, 0.02051, 0.4377, 0.02053, 0.4377, 0.02053, 0.3754, 0.02051, 0.3758, 0.0135, 0.4374, 0.01353, 0.4374, 0.01353, 0.3758, 0.0135, 0.3763, 0.008329, 0.4369, 0.008352, 0.4369, 0.008352, 0.3763, 0.008329, 0.3769, 0.001505, 0.4363, 0.001527, 0.5003, 0.02785, 0.4378, 0.02783, 0.4379, 0.02053, 0.5002, 0.02056, 0.5002, 0.02056, 0.4379, 0.02053, 0.4383, 0.01353, 0.4999, 0.01355, 0.4999, 0.01355, 0.4383, 0.01353, 0.4388, 0.008353, 0.4994, 0.008379, 0.4994, 0.008379, 0.4388, 0.008353, 0.4394, 0.001529, 0.4988, 0.001555, 0.5628, 0.02789, 0.5003, 0.02785, 0.5005, 0.02056, 0.5627, 0.0206, 0.5627, 0.0206, 0.5005, 0.02056, 0.5008, 0.01356, 0.5624, 0.01359, 0.5624, 0.01359, 0.5008, 0.01356, 0.5013, 0.008385, 0.5619, 0.008418, 0.5619, 0.008418, 0.5013, 0.008385, 0.5019, 0.001563, 0.5613, 0.001595, 0.6253, 0.02792, 0.5628, 0.02789, 0.5629, 0.0206, 0.6252, 0.02063, 0.6252, 0.02063, 0.5629, 0.0206, 0.5633, 0.01359, 0.6249, 0.01362, 0.6249, 0.01362, 0.5633, 0.01359, 0.5638, 0.00842, 0.6244, 0.008451, 0.6244, 0.008451, 0.5638, 0.00842, 0.5644, 0.001598, 0.6238, 0.001628, 0.6878, 0.02795, 0.6253, 0.02792, 0.6254, 0.02063, 0.6877, 0.02066, 0.6877, 0.02066, 0.6254, 0.02063, 0.6258, 0.01363, 0.6873, 0.01366, 0.6873, 0.01366, 0.6258, 0.01363, 0.6263, 0.008453, 0.6868, 0.008482, 0.6868, 0.008482, 0.6263, 0.008453, 0.6269, 0.001631, 0.6862, 0.001661, 0.7503, 0.02797, 0.6878, 0.02795, 0.6879, 0.02066, 0.7502, 0.02069, 0.7502, 0.02069, 0.6879, 0.02066, 0.6883, 0.01366, 0.7498, 0.01368, 0.7498, 0.01368, 0.6883, 0.01366, 0.6888, 0.008483, 0.7493, 0.008509, 0.7493, 0.008509, 0.6888, 0.008483, 0.6894, 0.001662, 0.7487, 0.001688, 0.8128, 0.028, 0.7503, 0.02797, 0.7504, 0.02069, 0.8126, 0.02071, 0.8126, 0.02071, 0.7504, 0.02069, 0.7508, 0.01368, 0.8123, 0.01371, 0.8123, 0.01371, 0.7508, 0.01368, 0.7513, 0.00851, 0.8118, 0.008534, 0.8118, 0.008534, 0.7513, 0.00851, 0.7519, 0.001689, 0.8112, 0.001713, 0.8752, 0.02802, 0.8128, 0.028, 0.8129, 0.02071, 0.8751, 0.02073, 0.8751, 0.02073, 0.8129, 0.02071, 0.8132, 0.01371, 0.8748, 0.01373, 0.8748, 0.01373, 0.8132, 0.01371, 0.8137, 0.008535, 0.8743, 0.008556, 0.8743, 0.008556, 0.8137, 0.008535, 0.8143, 0.001715, 0.8737, 0.001735, 0.9377, 0.02804, 0.8752, 0.02802, 0.8754, 0.02073, 0.9376, 0.02075, 0.9376, 0.02075, 0.8754, 0.02073, 0.8757, 0.01373, 0.9373, 0.01375, 0.9373, 0.01375, 0.8757, 0.01373, 0.8762, 0.008557, 0.9368, 0.008574, 0.9368, 0.008574, 0.8762, 0.008557, 0.8768, 0.001736, 0.9362, 0.001753, 1.0, 0.02805, 0.9377, 0.02804, 0.9379, 0.02075, 1.0, 0.02077, 1.0, 0.02077, 0.9379, 0.02075, 0.9382, 0.01375, 0.9997, 0.01376, 0.9997, 0.01376, 0.9382, 0.01375, 0.9387, 0.008575, 0.9992, 0.00859, 0.9992, 0.00859, 0.9387, 0.008575, 0.9393, 0.001754, 0.9986, 0.001769, 0.06264, 0.2908, 0.06268, 0.02806, 0.1252, 0.02807, 0.1251, 0.2908, 0.000155, 0.2908, 0.06264, 0.2908, 0.06261, 0.551, 0.0001231, 0.551, 0.1876, 0.2908, 0.2501, 0.2908, 0.2501, 0.5511, 0.1876, 0.5511, 0.2501, 0.2908, 0.3126, 0.2908, 0.3126, 0.5511, 0.2501, 0.5511, 0.3126, 0.2908, 0.3751, 0.2908, 0.375, 0.5511, 0.3126, 0.5511, 0.3751, 0.2908, 0.4375, 0.2908, 0.4375, 0.5511, 0.375, 0.5511, 0.4375, 0.2908, 0.5, 0.2908, 0.5, 0.5511, 0.4375, 0.5511, 0.5, 0.2908, 0.5625, 0.2908, 0.5625, 0.5511, 0.5, 0.5511, 0.5625, 0.2908, 0.625, 0.2908, 0.625, 0.5511, 0.5625, 0.5511, 0.625, 0.2908, 0.6875, 0.2908, 0.6875, 0.5511, 0.625, 0.5511, 0.6875, 0.2908, 0.75, 0.2908, 0.75, 0.5511, 0.6875, 0.5511, 0.75, 0.2908, 0.8124, 0.2908, 0.8124, 0.5511, 0.75, 0.5511, 0.8124, 0.2908, 0.8749, 0.2908, 0.8749, 0.5511, 0.8124, 0.5511, 0.8749, 0.2908, 0.9374, 0.2908, 0.9374, 0.5511, 0.8749, 0.5511, 0.9374, 0.2908, 0.9999, 0.2908, 0.9999, 0.5511, 0.9374, 0.5511, 0.0001754, 0.2905, 0.06268, 0.2905, 0.06261, 0.5509, 0.0001075, 0.5509, 0.06268, 0.2905, 0.1252, 0.2906, 0.1251, 0.5509, 0.06261, 0.5509, 0.1252, 0.2906, 0.1877, 0.2906, 0.1876, 0.5509, 0.1251, 0.5509, 0.1877, 0.2906, 0.2502, 0.2906, 0.2501, 0.5509, 0.1876, 0.5509, 0.2502, 0.2906, 0.3127, 0.2906, 0.3126, 0.5509, 0.2501, 0.5509, 0.3127, 0.2906, 0.3752, 0.2906, 0.3751, 0.5509, 0.3126, 0.5509, 0.3752, 0.2906, 0.4377, 0.2906, 0.4376, 0.551, 0.3751, 0.5509, 0.4377, 0.2906, 0.5002, 0.2907, 0.5002, 0.551, 0.4376, 0.551, 0.5002, 0.2907, 0.5627, 0.2907, 0.5627, 0.551, 0.5002, 0.551, 0.5627, 0.2907, 0.6252, 0.2907, 0.6252, 0.551, 0.5627, 0.551, 0.6252, 0.2907, 0.6877, 0.2907, 0.6877, 0.551, 0.6252, 0.551, 0.6877, 0.2907, 0.7502, 0.2907, 0.7501, 0.551, 0.6877, 0.551, 0.7502, 0.2907, 0.8127, 0.2907, 0.8126, 0.551, 0.7501, 0.551, 0.8127, 0.2907, 0.8752, 0.2908, 0.8751, 0.551, 0.8126, 0.551, 0.8752, 0.2908, 0.9377, 0.2908, 0.9376, 0.551, 0.8751, 0.551, 0.1251, 0.2908, 0.1876, 0.2908, 0.1876, 0.5511, 0.1251, 0.5511, 0.5483, 0.3228, 0.5693, 0.3438, 0.5857, 0.3685, 0.5971, 0.3959, 0.6029, 0.425, 0.6029, 0.4547, 0.5971, 0.4838, 0.5857, 0.5112, 0.5693, 0.5358, 0.5483, 0.5568, 0.5236, 0.5733, 0.4962, 0.5847, 0.4671, 0.5905, 0.4374, 0.5905, 0.4083, 0.5847, 0.3809, 0.5733, 0.3562, 0.5568, 0.3352, 0.5358, 0.3188, 0.5112, 0.3074, 0.4838, 0.3016, 0.4547, 0.3016, 0.425, 0.3074, 0.3959, 0.3188, 0.3685, 0.3352, 0.3438, 0.3562, 0.3228, 0.3809, 0.3063, 0.4083, 0.295, 0.4374, 0.2892, 0.4671, 0.2892, 0.4962, 0.295, 0.5236, 0.3063, 0.9377, 0.2908, 1.0, 0.2908, 1.0, 0.551, 0.9376, 0.551, 0.06261, 0.551, 0.06249, 0.5593, 0.0002445, 0.5593, 0.0001231, 0.551, 0.06249, 0.5593, 0.06215, 0.567, 0.0005852, 0.567, 0.0002445, 0.5593, 0.06215, 0.567, 0.06164, 0.5722, 0.001093, 0.5722, 0.0005852, 0.567, 0.06164, 0.5722, 0.06104, 0.5793, 0.001691, 0.5793, 0.001093, 0.5722, 0.1251, 0.5511, 0.125, 0.5593, 0.06273, 0.5593, 0.06261, 0.551, 0.125, 0.5593, 0.1246, 0.567, 0.06308, 0.567, 0.06273, 0.5593, 0.1246, 0.567, 0.1241, 0.5722, 0.06358, 0.5722, 0.06308, 0.567, 0.1241, 0.5722, 0.1235, 0.5794, 0.06418, 0.5793, 0.06358, 0.5722, 0.1876, 0.5511, 0.1875, 0.5593, 0.1252, 0.5593, 0.1251, 0.5511, 0.1875, 0.5593, 0.1871, 0.567, 0.1256, 0.567, 0.1252, 0.5593, 0.1871, 0.567, 0.1866, 0.5722, 0.1261, 0.5722, 0.1256, 0.567, 0.1866, 0.5722, 0.186, 0.5794, 0.1267, 0.5794, 0.1261, 0.5722, 0.2501, 0.5511, 0.25, 0.5593, 0.1877, 0.5593, 0.1876, 0.5511, 0.25, 0.5593, 0.2496, 0.567, 0.1881, 0.567, 0.1877, 0.5593, 0.2496, 0.567, 0.2491, 0.5722, 0.1886, 0.5722, 0.1881, 0.567, 0.2491, 0.5722, 0.2485, 0.5794, 0.1892, 0.5794, 0.1886, 0.5722, 0.3126, 0.5511, 0.3124, 0.5593, 0.2502, 0.5593, 0.2501, 0.5511, 0.3124, 0.5593, 0.3121, 0.567, 0.2505, 0.567, 0.2502, 0.5593, 0.3121, 0.567, 0.3116, 0.5722, 0.251, 0.5722, 0.2505, 0.567, 0.3116, 0.5722, 0.311, 0.5794, 0.2516, 0.5794, 0.251, 0.5722, 0.375, 0.5511, 0.3749, 0.5593, 0.3127, 0.5593, 0.3126, 0.5511, 0.3749, 0.5593, 0.3746, 0.567, 0.313, 0.567, 0.3127, 0.5593, 0.3746, 0.567, 0.3741, 0.5722, 0.3135, 0.5722, 0.313, 0.567, 0.3741, 0.5722, 0.3735, 0.5794, 0.3141, 0.5794, 0.3135, 0.5722, 0.4375, 0.5511, 0.4374, 0.5593, 0.3752, 0.5593, 0.375, 0.5511, 0.4374, 0.5593, 0.4371, 0.567, 0.3755, 0.567, 0.3752, 0.5593, 0.4371, 0.567, 0.4366, 0.5722, 0.376, 0.5722, 0.3755, 0.567, 0.4366, 0.5722, 0.436, 0.5794, 0.3766, 0.5794, 0.376, 0.5722, 0.5, 0.5511, 0.4999, 0.5593, 0.4377, 0.5593, 0.4375, 0.5511, 0.4999, 0.5593, 0.4996, 0.567, 0.438, 0.567, 0.4377, 0.5593, 0.4996, 0.567, 0.499, 0.5722, 0.4385, 0.5722, 0.438, 0.567, 0.499, 0.5722, 0.4984, 0.5794, 0.4391, 0.5794, 0.4385, 0.5722, 0.5625, 0.5511, 0.5624, 0.5593, 0.5001, 0.5593, 0.5, 0.5511, 0.5624, 0.5593, 0.562, 0.567, 0.5005, 0.567, 0.5001, 0.5593, 0.562, 0.567, 0.5615, 0.5722, 0.501, 0.5722, 0.5005, 0.567, 0.5615, 0.5722, 0.5609, 0.5794, 0.5016, 0.5794, 0.501, 0.5722, 0.625, 0.5511, 0.6249, 0.5593, 0.5626, 0.5593, 0.5625, 0.5511, 0.6249, 0.5593, 0.6245, 0.567, 0.563, 0.567, 0.5626, 0.5593, 0.6245, 0.567, 0.624, 0.5722, 0.5635, 0.5722, 0.563, 0.567, 0.624, 0.5722, 0.6234, 0.5794, 0.5641, 0.5794, 0.5635, 0.5722, 0.6875, 0.5511, 0.6873, 0.5593, 0.6251, 0.5593, 0.625, 0.5511, 0.6873, 0.5593, 0.687, 0.567, 0.6254, 0.567, 0.6251, 0.5593, 0.687, 0.567, 0.6865, 0.5722, 0.626, 0.5722, 0.6254, 0.567, 0.6865, 0.5722, 0.6859, 0.5794, 0.6266, 0.5794, 0.626, 0.5722, 0.75, 0.5511, 0.7498, 0.5593, 0.6876, 0.5593, 0.6875, 0.5511, 0.7498, 0.5593, 0.7495, 0.567, 0.6879, 0.567, 0.6876, 0.5593, 0.7495, 0.567, 0.749, 0.5722, 0.6884, 0.5722, 0.6879, 0.567, 0.749, 0.5722, 0.7484, 0.5794, 0.689, 0.5794, 0.6884, 0.5722, 0.8124, 0.5511, 0.8123, 0.5593, 0.7501, 0.5593, 0.75, 0.5511, 0.8123, 0.5593, 0.812, 0.567, 0.7504, 0.567, 0.7501, 0.5593, 0.812, 0.567, 0.8115, 0.5722, 0.7509, 0.5722, 0.7504, 0.567, 0.8115, 0.5722, 0.8109, 0.5794, 0.7515, 0.5794, 0.7509, 0.5722, 0.8749, 0.5511, 0.8748, 0.5593, 0.8126, 0.5593, 0.8124, 0.5511, 0.8748, 0.5593, 0.8745, 0.567, 0.8129, 0.567, 0.8126, 0.5593, 0.8745, 0.567, 0.874, 0.5722, 0.8134, 0.5722, 0.8129, 0.567, 0.874, 0.5722, 0.8734, 0.5794, 0.814, 0.5794, 0.8134, 0.5722, 0.9374, 0.5511, 0.9373, 0.5593, 0.875, 0.5593, 0.8749, 0.5511, 0.9373, 0.5593, 0.9369, 0.567, 0.8754, 0.567, 0.875, 0.5593, 0.9369, 0.567, 0.9364, 0.5722, 0.8759, 0.5722, 0.8754, 0.567, 0.9364, 0.5722, 0.9358, 0.5794, 0.8765, 0.5794, 0.8759, 0.5722, 0.9999, 0.5511, 0.9998, 0.5593, 0.9375, 0.5593, 0.9374, 0.5511, 0.9998, 0.5593, 0.9994, 0.567, 0.9379, 0.567, 0.9375, 0.5593, 0.9994, 0.567, 0.9989, 0.5722, 0.9384, 0.5722, 0.9379, 0.567, 0.9989, 0.5722, 0.9983, 0.5794, 0.939, 0.5794, 0.9384, 0.5722, 0.06261, 0.5509, 0.06249, 0.5591, 0.0002272, 0.5591, 0.0001075, 0.5509, 0.06249, 0.5591, 0.06215, 0.5668, 0.0005665, 0.5668, 0.0002272, 0.5591, 0.06215, 0.5668, 0.06164, 0.572, 0.001074, 0.572, 0.0005665, 0.5668, 0.06164, 0.572, 0.06104, 0.5792, 0.001671, 0.5792, 0.001074, 0.572, 0.1251, 0.5509, 0.125, 0.5591, 0.06273, 0.5591, 0.06261, 0.5509, 0.125, 0.5591, 0.1247, 0.5668, 0.06307, 0.5668, 0.06273, 0.5591, 0.1247, 0.5668, 0.1241, 0.572, 0.06358, 0.572, 0.06307, 0.5668, 0.1241, 0.572, 0.1235, 0.5792, 0.06418, 0.5792, 0.06358, 0.572, 0.1876, 0.5509, 0.1875, 0.5591, 0.1252, 0.5591, 0.1251, 0.5509, 0.1875, 0.5591, 0.1872, 0.5669, 0.1256, 0.5668, 0.1252, 0.5591, 0.1872, 0.5669, 0.1867, 0.572, 0.1261, 0.572, 0.1256, 0.5668, 0.1867, 0.572, 0.1861, 0.5792, 0.1267, 0.5792, 0.1261, 0.572, 0.2501, 0.5509, 0.25, 0.5592, 0.1877, 0.5591, 0.1876, 0.5509, 0.25, 0.5592, 0.2497, 0.5669, 0.1881, 0.5669, 0.1877, 0.5591, 0.2497, 0.5669, 0.2492, 0.572, 0.1886, 0.572, 0.1881, 0.5669, 0.2492, 0.572, 0.2486, 0.5792, 0.1892, 0.5792, 0.1886, 0.572, 0.3126, 0.5509, 0.3125, 0.5592, 0.2503, 0.5592, 0.2501, 0.5509, 0.3125, 0.5592, 0.3122, 0.5669, 0.2506, 0.5669, 0.2503, 0.5592, 0.3122, 0.5669, 0.3117, 0.572, 0.2511, 0.572, 0.2506, 0.5669, 0.3117, 0.572, 0.3111, 0.5792, 0.2517, 0.5792, 0.2511, 0.572, 0.3751, 0.5509, 0.375, 0.5592, 0.3128, 0.5592, 0.3126, 0.5509, 0.375, 0.5592, 0.3747, 0.5669, 0.3131, 0.5669, 0.3128, 0.5592, 0.3747, 0.5669, 0.3742, 0.5721, 0.3136, 0.572, 0.3131, 0.5669, 0.3742, 0.5721, 0.3736, 0.5793, 0.3142, 0.5792, 0.3136, 0.572, 0.4376, 0.551, 0.4375, 0.5592, 0.3753, 0.5592, 0.3751, 0.5509, 0.4375, 0.5592, 0.4372, 0.5669, 0.3756, 0.5669, 0.3753, 0.5592, 0.4372, 0.5669, 0.4367, 0.5721, 0.3761, 0.5721, 0.3756, 0.5669, 0.4367, 0.5721, 0.4361, 0.5793, 0.3767, 0.5793, 0.3761, 0.5721, 0.5002, 0.551, 0.5, 0.5592, 0.4378, 0.5592, 0.4376, 0.551, 0.5, 0.5592, 0.4997, 0.5669, 0.4381, 0.5669, 0.4378, 0.5592, 0.4997, 0.5669, 0.4992, 0.5721, 0.4386, 0.5721, 0.4381, 0.5669, 0.4992, 0.5721, 0.4986, 0.5793, 0.4392, 0.5793, 0.4386, 0.5721, 0.5627, 0.551, 0.5625, 0.5592, 0.5003, 0.5592, 0.5002, 0.551, 0.5625, 0.5592, 0.5622, 0.5669, 0.5006, 0.5669, 0.5003, 0.5592, 0.5622, 0.5669, 0.5617, 0.5721, 0.5011, 0.5721, 0.5006, 0.5669, 0.5617, 0.5721, 0.5611, 0.5793, 0.5017, 0.5793, 0.5011, 0.5721, 0.6252, 0.551, 0.625, 0.5592, 0.5628, 0.5592, 0.5627, 0.551, 0.625, 0.5592, 0.6247, 0.5669, 0.5631, 0.5669, 0.5628, 0.5592, 0.6247, 0.5669, 0.6242, 0.5721, 0.5636, 0.5721, 0.5631, 0.5669, 0.6242, 0.5721, 0.6236, 0.5793, 0.5642, 0.5793, 0.5636, 0.5721, 0.6877, 0.551, 0.6875, 0.5592, 0.6253, 0.5592, 0.6252, 0.551, 0.6875, 0.5592, 0.6872, 0.567, 0.6256, 0.5669, 0.6253, 0.5592, 0.6872, 0.567, 0.6867, 0.5721, 0.6261, 0.5721, 0.6256, 0.5669, 0.6867, 0.5721, 0.6861, 0.5793, 0.6267, 0.5793, 0.6261, 0.5721, 0.7501, 0.551, 0.75, 0.5592, 0.6878, 0.5592, 0.6877, 0.551, 0.75, 0.5592, 0.7497, 0.567, 0.6881, 0.567, 0.6878, 0.5592, 0.7497, 0.567, 0.7492, 0.5721, 0.6886, 0.5721, 0.6881, 0.567, 0.7492, 0.5721, 0.7486, 0.5793, 0.6892, 0.5793, 0.6886, 0.5721, 0.8126, 0.551, 0.8125, 0.5593, 0.7503, 0.5592, 0.7501, 0.551, 0.8125, 0.5593, 0.8122, 0.567, 0.7506, 0.567, 0.7503, 0.5592, 0.8122, 0.567, 0.8117, 0.5721, 0.7511, 0.5721, 0.7506, 0.567, 0.8117, 0.5721, 0.8111, 0.5793, 0.7517, 0.5793, 0.7511, 0.5721, 0.8751, 0.551, 0.875, 0.5593, 0.8128, 0.5593, 0.8126, 0.551, 0.875, 0.5593, 0.8747, 0.567, 0.8131, 0.567, 0.8128, 0.5593, 0.8747, 0.567, 0.8742, 0.5721, 0.8136, 0.5721, 0.8131, 0.567, 0.8742, 0.5721, 0.8736, 0.5793, 0.8142, 0.5793, 0.8136, 0.5721, 0.9376, 0.551, 0.9375, 0.5593, 0.8753, 0.5593, 0.8751, 0.551, 0.9375, 0.5593, 0.9372, 0.567, 0.8756, 0.567, 0.8753, 0.5593, 0.9372, 0.567, 0.9367, 0.5721, 0.8761, 0.5721, 0.8756, 0.567, 0.9367, 0.5721, 0.9361, 0.5793, 0.8767, 0.5793, 0.8761, 0.5721, 1.0, 0.551, 1.0, 0.5593, 0.9378, 0.5593, 0.9376, 0.551, 1.0, 0.5593, 0.9997, 0.567, 0.9381, 0.567, 0.9378, 0.5593, 0.9997, 0.567, 0.9992, 0.5722, 0.9386, 0.5721, 0.9381, 0.567, 0.9992, 0.5722, 0.9986, 0.5793, 0.9392, 0.5793, 0.9386, 0.5721, 0.06264, 0.2908, 0.1251, 0.2908, 0.1251, 0.5511, 0.06261, 0.551])
me_cylinder_001.materials.append(mat_mallethead)
me_cylinder_001.materials.append(mat_mallethandle)
me_cylinder_001.use_remesh_preserve_volume = False
me_cylinder_001.use_remesh_preserve_attributes = False
me_cylinder_001.use_mirror_vertex_groups = False
me_cylinder_001.update()
arm_armature = bpy.data.armatures.new('Armature')  # bones are not reproduced

# ---- objects
ob_armature = bpy.data.objects.new('Armature', arm_armature)
ob_mallethandle = bpy.data.objects.new('MalletHandle', me_cylinder_001)
ob_lamp = bpy.data.objects.new('Lamp', light_lamp)
ob_camera = bpy.data.objects.new('Camera', cam_camera)

# ---- transforms, parenting, visibility, modifiers, constraints
ob_armature.location = (0.0, 0.0, 0.0)
ob_armature.show_in_front = True
ob_armature.lineart.crease_threshold = 0.0
ob_mallethandle.parent = ob_armature
ob_mallethandle.location = (0.0, 0.0, 0.0)
ob_mallethandle.lineart.crease_threshold = 0.0
_vg = ob_mallethandle.vertex_groups.new(name='root')
for _i, _w in zip([0, 1, 2, 3, 4, 5, 6, 7, 8, 9, 10, 11, 12, 13, 14, 15, 16, 17, 18, 19, 20, 21, 22, 23, 24, 25, 26, 27, 28, 29, 30, 31, 32, 33, 34, 35, 36, 37, 38, 39, 40, 41, 42, 43, 44, 45, 46, 47, 48, 49, 50, 51, 52, 53, 54, 55, 56, 57, 58, 59, 60, 61, 62, 63, 64, 65, 66, 67, 68, 69, 70, 71, 72, 73, 74, 75, 76, 77, 78, 79, 80, 81, 82, 83, 84, 85, 86, 87, 88, 89, 90, 91, 92, 93, 94, 95, 96, 97, 98, 99, 100, 101, 102, 103, 104, 105, 106, 107, 108, 109, 110, 111, 112, 113, 114, 115, 116, 117, 118, 119, 120, 121, 122, 123, 124, 125, 126, 127, 128, 129, 130, 131, 132, 133, 134, 135, 136, 137, 138, 139, 140, 141, 142, 143, 144, 145, 146, 147, 148, 149, 150, 151, 152, 153, 154, 155, 156, 157, 158, 159, 160, 161, 162, 163, 164, 165, 166, 167, 168, 169, 170, 171, 172, 173, 174, 175, 176, 177, 178, 179, 180, 181, 182, 183, 184, 185, 186, 187, 188, 189, 190, 191, 192, 193, 194, 195, 196, 197, 198, 199, 200, 201, 202, 203, 204, 205, 206, 207, 208, 209, 210, 211, 212, 213, 214, 215, 216, 217, 218, 219, 220, 221, 222, 223, 224, 225, 226, 227, 228, 229, 230, 231, 232, 233, 234, 235, 236, 237, 238, 239, 240, 241, 242, 243, 244, 245, 246, 247, 248, 249, 250, 251, 252, 253, 254, 255, 256, 257, 258, 259, 260, 261, 262, 263, 264, 265, 266, 267, 268, 269, 270, 271, 272, 273, 274, 275, 276, 277, 278, 279, 280, 281, 282, 283, 284, 285, 286, 287, 288, 289, 290, 291, 292, 293, 294, 295, 296, 297, 298, 299, 300, 301, 302, 303, 304, 305, 306, 307, 308, 309, 310, 311, 312, 313, 314, 315, 316, 317, 318, 319, 320, 321, 322, 323, 324, 325, 326, 327, 328, 329, 330, 331, 332, 333, 334, 335, 336, 337, 338, 339, 340, 341, 342, 343, 344, 345, 346, 347, 348, 349, 350, 351, 352, 353, 354, 355, 356, 357, 358, 359, 360, 361, 362, 363, 364, 365, 366, 367, 368, 369, 370, 371, 372, 373, 374, 375, 376, 377, 378, 379, 380, 381, 382, 383, 384, 385], [0.9999, 1.0, 0.9999, 1.0, 0.9999, 1.0, 0.9999, 1.0, 0.9999, 1.0, 0.9999, 1.0, 0.9999, 1.0, 0.9999, 1.0, 0.9999, 1.0, 0.9999, 1.0, 0.9999, 1.0, 0.9999, 1.0, 0.9999, 1.0, 0.9999, 1.0, 0.9999, 1.0, 0.9999, 1.0, 1.0, 1.0, 1.0, 1.0, 1.0, 1.0, 1.0, 1.0, 1.0, 1.0, 1.0, 1.0, 1.0, 1.0, 1.0, 1.0, 1.0, 1.0, 1.0, 1.0, 1.0, 1.0, 1.0, 1.0, 1.0, 1.0, 1.0, 1.0, 1.0, 1.0, 1.0, 1.0, 1.0, 1.0, 1.0, 1.0, 1.0, 1.0, 1.0, 1.0, 1.0, 1.0, 1.0, 1.0, 1.0, 1.0, 1.0, 1.0, 0.9998, 1.0, 1.0, 1.0, 1.0, 0.9988, 1.0, 1.0, 0.9999, 1.0, 0.9995, 1.0, 1.0, 1.0, 1.0, 0.9999, 1.0, 1.0, 1.0, 1.0, 1.0, 1.0, 1.0, 1.0, 1.0, 0.9998, 1.0, 1.0, 0.9968, 1.0, 0.9981, 1.0, 1.0, 0.9784, 1.0, 0.9998, 1.0, 1.0, 0.9973, 1.0, 1.0, 1.0, 1.0, 0.9999, 1.0, 1.0, 1.0, 1.0, 1.0, 1.0, 1.0, 1.0, 1.0, 1.0, 1.0, 1.0, 1.0, 1.0, 1.0, 1.0, 1.0, 1.0, 1.0, 1.0, 1.0, 1.0, 1.0, 1.0, 1.0, 1.0, 1.0, 1.0, 1.0, 1.0, 1.0, 1.0, 1.0, 1.0, 1.0, 1.0, 1.0, 1.0, 1.0, 1.0, 1.0, 1.0, 1.0, 1.0, 1.0, 1.0, 1.0, 1.0, 1.0, 1.0, 1.0, 1.0, 1.0, 1.0, 1.0, 1.0, 1.0, 1.0, 1.0, 1.0, 1.0, 1.0, 1.0, 1.0, 1.0, 1.0, 1.0, 1.0, 1.0, 1.0, 1.0, 1.0, 0.9989, 0.988, 1.0, 0.9996, 1.0, 0.9837, 1.0, 1.0, 0.9999, 1.0, 0.9938, 1.0, 1.0, 1.0, 1.0, 0.9999, 1.0, 1.0, 1.0, 1.0, 0.8467, 1.0, 1.0, 1.0, 1.0, 0.9993, 1.0, 1.0, 1.0, 1.0, 1.0, 1.0, 1.0, 0.9999, 1.0, 1.0, 1.0, 1.0, 1.0, 1.0, 1.0, 1.0, 1.0, 1.0, 1.0, 1.0, 1.0, 1.0, 1.0, 1.0, 1.0, 1.0, 1.0, 1.0, 1.0, 1.0, 1.0, 1.0, 1.0, 1.0, 1.0, 1.0, 1.0, 1.0, 1.0, 1.0, 1.0, 1.0, 1.0, 1.0, 1.0, 1.0, 1.0, 1.0, 1.0, 1.0, 1.0, 1.0, 1.0, 1.0, 1.0, 1.0, 1.0, 1.0, 1.0, 1.0, 1.0, 1.0, 1.0, 1.0, 1.0, 1.0, 1.0, 1.0, 1.0, 1.0, 1.0, 1.0, 1.0, 1.0, 1.0, 1.0, 1.0, 1.0, 1.0, 1.0, 1.0, 1.0, 1.0, 1.0, 1.0, 1.0, 1.0, 1.0, 1.0, 1.0, 1.0, 1.0, 1.0, 1.0, 1.0, 1.0, 1.0, 1.0, 1.0, 1.0, 1.0, 1.0, 1.0, 1.0, 1.0, 1.0, 1.0, 1.0, 1.0, 1.0, 1.0, 1.0, 1.0, 1.0, 0.9999, 1.0, 1.0, 1.0, 1.0, 1.0, 1.0, 1.0, 1.0, 1.0, 1.0, 1.0, 1.0, 1.0, 1.0, 1.0, 1.0, 1.0, 1.0, 1.0, 1.0, 1.0, 1.0, 1.0, 1.0, 1.0, 0.9997, 1.0, 1.0, 1.0, 1.0, 1.0, 1.0, 1.0, 1.0, 1.0, 1.0, 1.0, 1.0, 1.0, 1.0, 1.0, 1.0, 1.0, 1.0, 1.0, 1.0, 1.0, 1.0, 1.0]): _vg.add([_i], _w, 'REPLACE')
_vg = ob_mallethandle.vertex_groups.new(name='center')
_vg = ob_mallethandle.vertex_groups.new(name='smush')
for _i, _w in zip([115, 119, 120, 121, 122, 123, 125, 128, 129, 130, 131, 132, 133, 134, 135, 136, 137, 138, 139, 140, 141, 142, 143, 144, 145, 146, 147, 148, 149, 150, 151, 152, 153, 154, 155, 156, 157, 158, 159, 160, 161, 162, 163, 164, 165, 166, 167, 168, 169, 170, 171, 172, 173, 174, 175, 176, 177, 178, 179, 180, 181, 182, 183, 190, 275, 279, 280, 281, 282, 283, 285, 288, 289, 290, 291, 292, 293, 294, 295, 296, 297, 298, 299, 300, 301, 302, 303, 304, 305, 306, 307, 308, 309, 310, 311, 312, 313, 314, 315, 316, 317, 318, 319, 320, 321, 322, 323, 324, 325, 326, 327, 328, 329, 330, 331, 332, 333, 334, 335, 336, 337, 338, 339, 340, 341, 342, 343, 372, 374, 375, 376, 377, 378, 379, 380, 381, 382, 383, 384], [0.0, 0.0, 0.0, 0.0, 0.0, 0.0, 4.147e-13, 0.005955, 0.1368, 0.1368, 0.1368, 0.1368, 0.1368, 0.3504, 0.3504, 0.3504, 0.3504, 0.3504, 0.6068, 0.6068, 0.6068, 0.6068, 0.6068, 0.8462, 0.8462, 0.8462, 0.8462, 0.8462, 0.9658, 0.9658, 0.9658, 0.9658, 0.9658, 1.0, 1.0, 1.0, 1.0, 1.0, 0.9915, 0.9915, 0.9915, 0.9915, 0.9915, 0.8547, 0.8547, 0.8547, 0.8547, 0.8547, 0.5983, 0.5983, 0.5983, 0.5983, 0.5983, 0.3268, 0.3419, 0.3415, 0.3419, 0.3419, 0.1368, 0.1368, 0.1368, 0.1368, 0.1368, 0.0502, 0.0, 0.0, 0.0, 0.0, 0.0, 0.0, 8.646e-13, 0.00619, 0.1368, 0.1368, 0.1368, 0.1368, 0.1368, 0.3504, 0.3504, 0.3504, 0.3504, 0.3504, 0.6068, 0.6068, 0.6068, 0.6068, 0.6068, 0.8462, 0.8462, 0.8462, 0.8462, 0.8462, 0.9658, 0.9658, 0.9658, 0.9658, 0.9658, 1.0, 1.0, 1.0, 1.0, 1.0, 0.9915, 0.9915, 0.9915, 0.9915, 0.9915, 0.8547, 0.8547, 0.8547, 0.8547, 0.8547, 0.5983, 0.5983, 0.5983, 0.5983, 0.5983, 0.3419, 0.3419, 0.3348, 0.3419, 0.3419, 0.1368, 0.1368, 0.1368, 0.1368, 0.1368, 0.0, 0.1368, 0.3504, 0.6068, 0.8462, 0.9658, 1.0, 0.9915, 0.8547, 0.5983, 0.3418, 0.1368]): _vg.add([_i], _w, 'REPLACE')
_m = ob_mallethandle.modifiers.new('Armature', 'ARMATURE')
_m.object = ob_armature
_m = ob_mallethandle.modifiers.new('Lattice', 'LATTICE')
_m = ob_mallethandle.modifiers.new('Lattice.001', 'LATTICE')
ob_lamp.location = (4.076, 1.005, 5.904)
ob_lamp.rotation_euler = (0.6503, 0.05522, 1.866)
ob_lamp.lock_rotations_4d = False
ob_lamp.empty_display_type = 'ARROWS'
ob_lamp.color = (0.0, 0.0, 0.0, 0.0)
ob_lamp.lineart.crease_threshold = 0.0
ob_camera.location = (7.481, -6.508, 5.344)
ob_camera.rotation_euler = (1.109, 0.01082, 0.8149)
ob_camera.lock_rotations_4d = False
ob_camera.empty_display_type = 'ARROWS'
ob_camera.color = (0.0, 0.0, 0.0, 0.0)
ob_camera.display_type = 'WIRE'
ob_camera.lineart.crease_threshold = 0.0

# ---- collection membership
col_collection_1.objects.link(ob_armature)
col_collection_1.objects.link(ob_mallethandle)
col_collection_1.objects.link(ob_lamp)
col_collection_1.objects.link(ob_camera)

# ---- scene / render settings (as saved in the file)
scene.camera = ob_camera
scene.frame_start = 1; scene.frame_end = 24; scene.frame_set(0)
scene.render.engine = 'BLENDER_EEVEE_NEXT'
scene.render.image_settings.color_mode = 'RGB'
scene.render.image_settings.compression = 90
scene.render.resolution_percentage = 50
scene.render.dither_intensity = 0.0
scene.cycles.use_denoising = False
scene.cycles.samples = 10
scene.cycles.sampling_pattern = 'TABULATED_SOBOL'
scene.cycles.light_sampling_threshold = 0.0
scene.cycles.use_adaptive_sampling = False
scene.cycles.use_light_tree = False
scene.cycles.blur_glossy = 0.0
scene.cycles.volume_bounces = 1
scene.cycles.pixel_filter_type = 'GAUSSIAN'
scene.cycles.sample_clamp_indirect = 0.0
scene.view_settings.view_transform = 'Standard'
bpy.context.view_layer.update()

